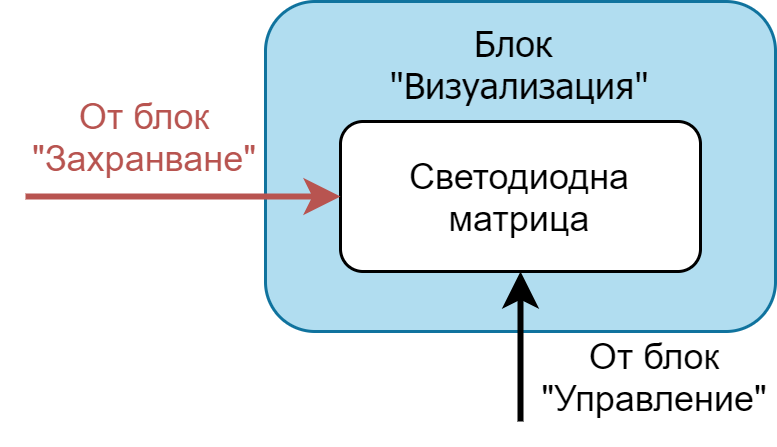

The diagram above was exported from draw.io. Its source (the exported page's mxGraphModel, read from the mxfile embedded in the PNG):
<mxGraphModel dx="474" dy="238" grid="1" gridSize="10" guides="1" tooltips="1" connect="1" arrows="1" fold="1" page="1" pageScale="1" pageWidth="827" pageHeight="1169" math="0" shadow="0">
  <root>
    <mxCell id="WIyWlLk6GJQsqaUBKTNV-0" />
    <mxCell id="WIyWlLk6GJQsqaUBKTNV-1" parent="WIyWlLk6GJQsqaUBKTNV-0" />
    <mxCell id="fW3TqtSzrojyCsGFCnBx-0" value="Блок &lt;br&gt;&quot;Визуализация&quot;" style="rounded=1;whiteSpace=wrap;html=1;fillColor=#b1ddf0;strokeColor=#10739e;fontFamily=Tahoma;fontStyle=0;verticalAlign=top;" parent="WIyWlLk6GJQsqaUBKTNV-1" vertex="1">
      <mxGeometry x="340" y="330" width="170" height="110" as="geometry" />
    </mxCell>
    <mxCell id="Huu_bbT5uVvqRd9ZXJoG-0" value="Светодиодна матрица" style="rounded=1;whiteSpace=wrap;html=1;" vertex="1" parent="WIyWlLk6GJQsqaUBKTNV-1">
      <mxGeometry x="365" y="370" width="120" height="50" as="geometry" />
    </mxCell>
    <mxCell id="Huu_bbT5uVvqRd9ZXJoG-5" style="edgeStyle=orthogonalEdgeStyle;rounded=0;orthogonalLoop=1;jettySize=auto;html=1;strokeWidth=2;fontColor=#B85450;strokeColor=#B85450;entryX=0;entryY=0.5;entryDx=0;entryDy=0;" edge="1" parent="WIyWlLk6GJQsqaUBKTNV-1" target="Huu_bbT5uVvqRd9ZXJoG-0">
      <mxGeometry relative="1" as="geometry">
        <mxPoint x="260" y="395" as="sourcePoint" />
        <mxPoint x="348" y="375" as="targetPoint" />
        <Array as="points">
          <mxPoint x="270" y="395" />
          <mxPoint x="270" y="395" />
        </Array>
      </mxGeometry>
    </mxCell>
    <mxCell id="Huu_bbT5uVvqRd9ZXJoG-1" value="От блок &quot;Захранване&quot;" style="text;html=1;strokeColor=none;fillColor=none;align=center;verticalAlign=middle;whiteSpace=wrap;rounded=0;fontColor=#B85450;" vertex="1" parent="WIyWlLk6GJQsqaUBKTNV-1">
      <mxGeometry x="260" y="360" width="80" height="30" as="geometry" />
    </mxCell>
    <mxCell id="Huu_bbT5uVvqRd9ZXJoG-9" style="edgeStyle=orthogonalEdgeStyle;rounded=0;orthogonalLoop=1;jettySize=auto;html=1;strokeColor=#000000;strokeWidth=2;fontColor=#B85450;entryX=0.5;entryY=1;entryDx=0;entryDy=0;" edge="1" parent="WIyWlLk6GJQsqaUBKTNV-1" target="Huu_bbT5uVvqRd9ZXJoG-0">
      <mxGeometry relative="1" as="geometry">
        <mxPoint x="425" y="470" as="sourcePoint" />
        <mxPoint x="400" y="460" as="targetPoint" />
        <Array as="points">
          <mxPoint x="425" y="470" />
          <mxPoint x="425" y="470" />
        </Array>
      </mxGeometry>
    </mxCell>
    <mxCell id="Huu_bbT5uVvqRd9ZXJoG-2" value="&lt;font color=&quot;#000000&quot;&gt;От блок &quot;Управление&quot;&lt;/font&gt;" style="text;html=1;strokeColor=none;fillColor=none;align=center;verticalAlign=middle;whiteSpace=wrap;rounded=0;fontColor=#B85450;" vertex="1" parent="WIyWlLk6GJQsqaUBKTNV-1">
      <mxGeometry x="430" y="440" width="80" height="30" as="geometry" />
    </mxCell>
  </root>
</mxGraphModel>